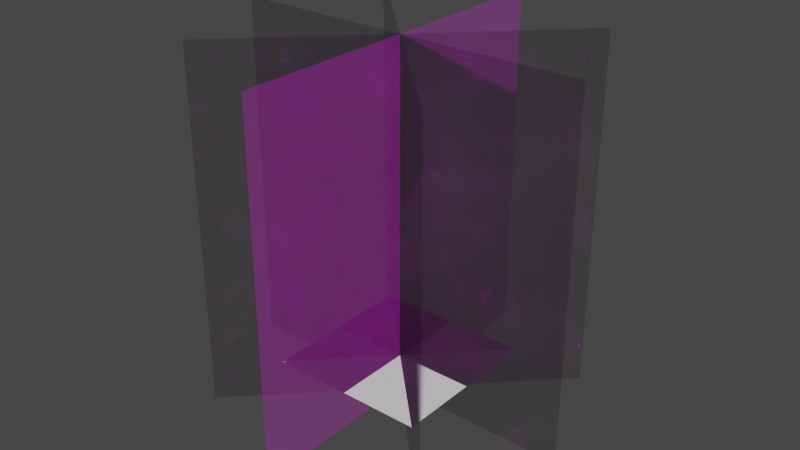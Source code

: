 # Source: grass2.blend  (saved by Blender 3.6.11; exported with 4.5.12 LTS)
import bpy
from mathutils import Matrix  # noqa: F401  (used for matrix-valued properties, if any)

bpy.ops.wm.read_factory_settings(use_empty=True)
scene = bpy.context.scene
scene.name = 'Scene'

# ---- collections
col_collection = bpy.data.collections.new('Collection'); scene.collection.children.link(col_collection)

# ---- images (referenced by path relative to the original .blend; pixels are not part of the script)
import os
ASSET_DIR = os.environ.get("B2B_ASSET_DIR", "")  # directory of the original .blend (textures are referenced by path, not embedded)
HERE = os.path.dirname(os.path.abspath(__file__))  # packed textures are extracted next to this script under _unpacked/

def load_image(name, relpath, width, height, colorspace="sRGB"):
    """Load a texture the original file referenced (path relative to the .blend, or extracted next to this script)."""
    p = next((c for c in (os.path.join(HERE, relpath), os.path.join(ASSET_DIR, relpath)) if relpath and os.path.exists(c)), "")
    if p:
        img = bpy.data.images.load(p, check_existing=True)
        img.name = name
    else:  # same state as the original file: an image datablock whose file is absent (Cycles renders it pink)
        img = bpy.data.images.new(name, width, height)
        img.source = "FILE"
        img.filepath = "//" + (relpath or name)
    img.colorspace_settings.name = colorspace
    return img
img_alpha_grass_tif = load_image('alpha-grass.tif', 'textures/alpha-grass.tif', 1024, 1024, 'sRGB')
img_grass_tif = load_image('grass.tif', 'textures/grass.tif', 1024, 1024, 'sRGB')

# ---- materials (node trees are filled in below, after node groups)
mat_materiais = bpy.data.materials.new('Materiais')
mat_materiais.use_transparent_shadow = False

# ---- node groups
ng_auto_smooth = bpy.data.node_groups.new('Auto Smooth', 'GeometryNodeTree')
_s = ng_auto_smooth.interface.new_socket(name='Geometry', in_out='OUTPUT', socket_type='NodeSocketGeometry')
_s = ng_auto_smooth.interface.new_socket(name='Geometry', in_out='INPUT', socket_type='NodeSocketGeometry')
_s = ng_auto_smooth.interface.new_socket(name='Angle', in_out='INPUT', socket_type='NodeSocketFloat')
_s.subtype = 'ANGLE'
_s.min_value = 0.0
_s.max_value = 3.142
ng_auto_smooth.is_modifier = True
_N = ng_auto_smooth.nodes; _L = ng_auto_smooth.links
n0 = _N.new('NodeGroupOutput'); n0.name = 'Group Output'; n0.location = (480, -100)
n1 = _N.new('NodeGroupInput'); n1.name = 'Group Input'; n1.location = (-420, -300)
n2 = _N.new('NodeGroupInput'); n2.name = 'Group Input.001'; n2.location = (-60, -100)
n3 = _N.new('GeometryNodeSetShadeSmooth'); n3.name = 'Set Shade Smooth'; n3.location = (120, -100)
n3.domain = 'EDGE'
n4 = _N.new('GeometryNodeSetShadeSmooth'); n4.name = 'Set Shade Smooth.001'; n4.location = (300, -100)
n5 = _N.new('GeometryNodeInputMeshEdgeAngle'); n5.name = 'Edge Angle'; n5.location = (-420, -220)
n6 = _N.new('GeometryNodeInputEdgeSmooth'); n6.name = 'Is Edge Smooth'; n6.location = (-60, -160)
n7 = _N.new('GeometryNodeInputShadeSmooth'); n7.name = 'Is Face Smooth'; n7.location = (-240, -340)
n8 = _N.new('FunctionNodeBooleanMath'); n8.name = 'Boolean Math'; n8.location = (-60, -220)
n9 = _N.new('FunctionNodeCompare'); n9.name = 'Compare'; n9.location = (-240, -180)
n9.operation = 'LESS_EQUAL'
_L.new(n5.outputs[0], n9.inputs[0])
_L.new(n4.outputs[0], n0.inputs[0])
_L.new(n1.outputs[1], n9.inputs[1])
_L.new(n9.outputs[0], n8.inputs[0])
_L.new(n7.outputs[0], n8.inputs[1])
_L.new(n2.outputs[0], n3.inputs[0])
_L.new(n6.outputs[0], n3.inputs[1])
_L.new(n3.outputs[0], n4.inputs[0])
_L.new(n8.outputs[0], n3.inputs[2])
n0.is_active_output = True

# ---- material node trees
mat_materiais.use_nodes = True; mat_materiais.node_tree.nodes.clear()
_N = mat_materiais.node_tree.nodes; _L = mat_materiais.node_tree.links
n0 = _N.new('ShaderNodeOutputMaterial'); n0.name = 'Saída de material'; n0.location = (300, 300)
n1 = _N.new('ShaderNodeBsdfPrincipled'); n1.name = 'BSDF - Pré-fundamentado'; n1.location = (10, 300)
n1.distribution = 'GGX'
n1.subsurface_method = 'RANDOM_WALK_SKIN'
n1.inputs[2].default_value = 0.0
n1.inputs[3].default_value = 1.45
n1.inputs[11].default_value = 2.025
n1.inputs[13].default_value = 0.0
n1.inputs[27].default_value = (0.0, 0.0, 0.0, 1.0)
n1.inputs[28].default_value = 1.0
n2 = _N.new('ShaderNodeTexImage'); n2.name = 'Textura de imagem.001'; n2.location = (-333, -176)
n2.image = img_alpha_grass_tif
n3 = _N.new('ShaderNodeTexImage'); n3.name = 'Textura de imagem'; n3.location = (-333, 287)
n3.image = img_grass_tif
_L.new(n1.outputs[0], n0.inputs[0])
_L.new(n3.outputs[0], n1.inputs[0])
_L.new(n2.outputs[1], n1.inputs[5])
_L.new(n2.outputs[0], n1.inputs[4])
n0.is_active_output = True

# ---- world
world_world = bpy.data.worlds.new('World'); scene.world = world_world
world_world.use_nodes = True; world_world.node_tree.nodes.clear()
_N = world_world.node_tree.nodes; _L = world_world.node_tree.links
n0 = _N.new('ShaderNodeOutputWorld'); n0.name = 'World Output'; n0.location = (300, 300)
n1 = _N.new('ShaderNodeBackground'); n1.name = 'Background'; n1.location = (10, 300)
n1.inputs[0].default_value = (0.05088, 0.05088, 0.05088, 1.0)
_L.new(n1.outputs[0], n0.inputs[0])
n0.is_active_output = True
world_world.color = (0.05088, 0.05088, 0.05088)
world_world.use_sun_shadow = False
world_world.sun_shadow_jitter_overblur = 0.0

# ---- meshes
me_plano_001 = bpy.data.meshes.new('Plano.001')
me_plano_001.from_pydata([(0.5, -9.735e-08, -0.1057), (-0.5, 5.364e-08, -0.1057), (0.5, -5.364e-08, 0.8943), (-0.5, 9.735e-08, 0.8943), (-5.96e-08, -0.5, -0.1057), (1.589e-08, 0.5, -0.1057), (-1.589e-08, -0.5, 0.8943), (5.96e-08, 0.5, 0.8943), (0.3536, 0.3536, -0.1057), (-0.3536, -0.3536, -0.1057), (0.3536, 0.3536, 0.8943), (-0.3536, -0.3536, 0.8943), (0.3536, -0.3536, -0.1057), (-0.3536, 0.3536, -0.1057), (0.3536, -0.3536, 0.8943), (-0.3536, 0.3536, 0.8943)], [], [(0, 1, 3, 2), (4, 5, 7, 6), (8, 9, 11, 10), (12, 13, 15, 14)])
_uv = me_plano_001.uv_layers.new(name='Mapa UV')
_uv.uv.foreach_set('vector', [0.0, 0.0, 1.0, 0.0, 1.0, 1.0, 0.0, 1.0, 0.0, 0.0, 1.0, 0.0, 1.0, 1.0, 0.0, 1.0, 0.0, 0.0, 1.0, 0.0, 1.0, 1.0, 0.0, 1.0, 0.0, 0.0, 1.0, 0.0, 1.0, 1.0, 0.0, 1.0])
me_plano_001.materials.append(mat_materiais)
me_plano_001.update()
me_plano = bpy.data.meshes.new('Plano')
me_plano.from_pydata([(-1.0, -1.0, 0.0), (1.0, -1.0, 0.0), (-1.0, 1.0, 0.0), (1.0, 1.0, 0.0)], [], [(0, 1, 3, 2)])
_uv = me_plano.uv_layers.new(name='Mapa UV')
_uv.uv.foreach_set('vector', [0.0, 0.0, 1.0, 0.0, 1.0, 1.0, 0.0, 1.0])
me_plano.update()

# ---- objects
ob_plano_001 = bpy.data.objects.new('Plano.001', me_plano_001)
ob_plano = bpy.data.objects.new('Plano', me_plano)

# ---- transforms, parenting, visibility, modifiers, constraints
ob_plano_001.location = (0.0, 0.0, 0.0)
_m = ob_plano_001.modifiers.new('DataTransfer', 'DATA_TRANSFER')
_m.object = ob_plano
_m.use_loop_data = True
_m.data_types_loops = {'CUSTOM_NORMAL'}
_m.mix_factor = 0.7358
_m = ob_plano_001.modifiers.new('Auto Smooth', 'NODES')
_m.node_group = ng_auto_smooth
_gi = [s.identifier for s in ng_auto_smooth.interface.items_tree if s.item_type == 'SOCKET' and s.in_out == 'INPUT']
_m[_gi[1]] = 0.5236  # Angle
ob_plano.location = (0.0, 0.0, 0.0)
ob_plano.scale = (0.2232, 0.2232, 0.2232)

# ---- collection membership
col_collection.objects.link(ob_plano_001)
col_collection.objects.link(ob_plano)

# ---- scene / render settings (as saved in the file)
scene.frame_start = 1; scene.frame_end = 250; scene.frame_set(1)
scene.render.engine = 'BLENDER_EEVEE_NEXT'
scene.cycles.sampling_pattern = 'TABULATED_SOBOL'
scene.view_settings.view_transform = 'Filmic'
bpy.context.view_layer.update()

# ---- added for rendering (the .blend has no active camera and no usable light): camera, sun
cam_auto = bpy.data.cameras.new('AutoCamera')
cam_auto.lens = 50.0
cam_auto.sensor_width = 36.0
cam_auto.clip_end = 1000.0
ob_auto_camera = bpy.data.objects.new('AutoCamera', cam_auto)
scene.collection.objects.link(ob_auto_camera)
ob_auto_camera.location = (1.60254, -1.92304, 1.67635)
ob_auto_camera.rotation_euler = (1.09748, -7.21219e-08, 0.694738)
scene.camera = ob_auto_camera
light_auto_sun = bpy.data.lights.new('AutoSun', 'SUN')
light_auto_sun.energy = 3.0
light_auto_sun.angle = 0.0523599
ob_auto_sun = bpy.data.objects.new('AutoSun', light_auto_sun)
scene.collection.objects.link(ob_auto_sun)
ob_auto_sun.rotation_euler = (0.872665, 0.174533, 0.523599)
bpy.context.view_layer.update()
